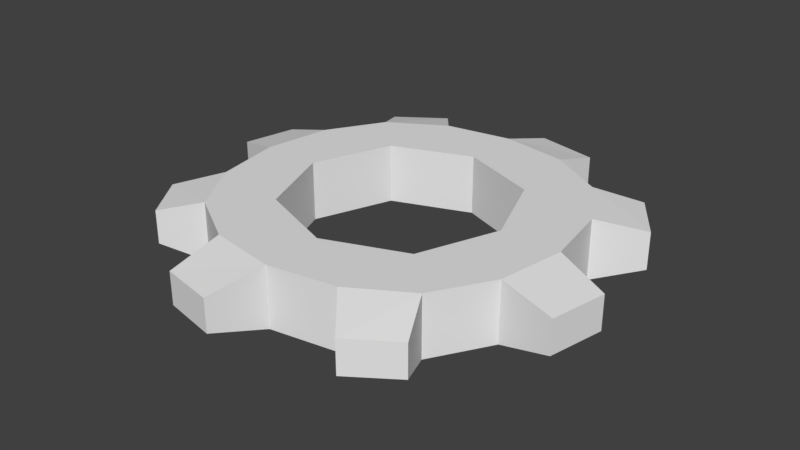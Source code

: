 # Source: cog.blend  (saved by Blender 2.79.0; exported with 4.5.12 LTS)
import bpy
from mathutils import Matrix  # noqa: F401  (used for matrix-valued properties, if any)

bpy.ops.wm.read_factory_settings(use_empty=True)
scene = bpy.context.scene
scene.name = 'Scene'

# ---- collections
col_collection_1 = bpy.data.collections.new('Collection 1'); scene.collection.children.link(col_collection_1)

# ---- world
world_world = bpy.data.worlds.new('World'); scene.world = world_world
world_world.color = (0.05088, 0.05088, 0.05088)
world_world.use_sun_shadow = False
world_world.sun_shadow_jitter_overblur = 0.0
world_world.cycles.sampling_method = 'MANUAL'

# ---- meshes
me_plane_001 = bpy.data.meshes.new('Plane.001')
me_plane_001.from_pydata([(1.504e-10, -0.609, 0.06191), (0.609, 7.995e-10, 0.06191), (1.504e-10, 0.609, 0.06191), (-0.875, 0.375, 0.06191), (-0.9375, -1.822e-12, 0.06191), (-0.875, -0.375, 0.06191), (-0.375, -0.875, 0.06191), (0.0, -0.9375, 0.06191), (0.375, -0.875, 0.06191), (0.875, -0.375, 0.06191), (0.9375, -1.822e-12, 0.06191), (0.875, 0.375, 0.06191), (0.375, 0.875, 0.06191), (0.0, 0.9375, 0.06191), (-0.375, 0.875, 0.06191), (-0.6875, -0.6875, 0.06191), (0.6875, -0.6875, 0.06191), (-0.6875, 0.6875, 0.06191), (0.6875, 0.6875, 0.06191), (1.322e-10, -0.609, 0.3973), (4.561e-13, -0.9375, 0.3973), (-0.875, -0.375, 0.3973), (-0.375, -0.875, 0.3973), (0.609, 7.813e-10, 0.3973), (0.9375, -1.367e-12, 0.3973), (0.375, -0.875, 0.3973), (0.875, -0.375, 0.3973), (1.322e-10, 0.609, 0.3973), (4.561e-13, 0.9375, 0.3973), (0.875, 0.375, 0.3973), (0.375, 0.875, 0.3973), (-0.9375, -1.367e-12, 0.3973), (-0.375, 0.875, 0.3973), (-0.875, 0.375, 0.3973), (-0.6875, 0.6875, 0.3973), (-0.6875, -0.6875, 0.3973), (0.6875, -0.6875, 0.3973), (0.6875, 0.6875, 0.3973), (-0.9249, -0.8106, 0.3227), (-1.096, -0.5576, 0.3247), (-1.223, 0.09394, 0.3212), (0.0, 0.9375, 0.06191), (-1.161, 0.3955, 0.3198), (0.9176, 0.8215, 0.1284), (1.103, 0.5467, 0.1263), (1.224, -0.08758, 0.1342), (1.16, -0.4019, 0.1356), (0.808, -0.9267, 0.1384), (0.5603, -1.094, 0.1365), (-0.09444, -1.223, 0.1383), (-0.395, -1.161, 0.1397), (-0.9249, -0.8106, 0.1364), (-1.096, -0.5576, 0.1345), (0.375, 0.875, 0.06191), (-1.223, 0.09394, 0.138), (-1.161, 0.3955, 0.1394), (-0.6875, 0.6875, 0.3973), (-0.375, 0.875, 0.3973), (4.561e-13, 0.9375, 0.3973), (0.375, 0.875, 0.3973), (-0.6875, 0.6875, 0.06191), (-0.375, 0.875, 0.06191), (-0.4413, -0.4413, 0.06191), (-0.609, 7.995e-10, 0.06191), (0.4413, -0.4413, 0.06191), (0.4413, 0.4413, 0.06191), (-0.4413, 0.4413, 0.06191), (-0.4413, -0.4413, 0.3973), (-0.609, 7.813e-10, 0.3973), (0.4413, -0.4413, 0.3973), (0.4413, 0.4413, 0.3973), (-0.4413, 0.4413, 0.3973), (-0.395, -1.161, 0.3195), (-0.09444, -1.223, 0.3209), (0.5603, -1.094, 0.3227), (0.808, -0.9267, 0.3208), (1.16, -0.4019, 0.3236), (1.224, -0.08758, 0.325), (1.103, 0.5467, 0.3329), (0.9176, 0.8215, 0.3308), (0.4113, 1.133, 0.127), (0.4113, 1.133, 0.3322), (0.06837, 1.203, 0.1255), (0.06837, 1.203, 0.3337), (-0.552, 1.1, 0.329), (-0.8163, 0.9211, 0.3269), (-0.552, 1.1, 0.1302), (-0.8163, 0.9211, 0.1323)], [], [(0, 7, 6, 62), (63, 62, 5, 4), (62, 6, 15, 5), (1, 10, 9, 64), (0, 64, 8, 7), (64, 9, 16, 8), (2, 13, 12, 65), (1, 65, 11, 10), (65, 12, 18, 11), (63, 4, 3, 66), (2, 66, 14, 13), (66, 3, 17, 14), (19, 67, 22, 20), (68, 31, 21, 67), (67, 21, 35, 22), (23, 69, 26, 24), (19, 20, 25, 69), (69, 25, 36, 26), (27, 70, 30, 28), (23, 24, 29, 70), (70, 29, 37, 30), (68, 71, 33, 31), (27, 28, 32, 71), (71, 32, 34, 33), (17, 3, 33, 34), (13, 28, 58, 41), (16, 9, 26, 36), (14, 32, 28, 13), (49, 73, 72, 50), (17, 34, 56, 60), (11, 29, 24, 10), (7, 20, 73, 49), (31, 33, 42, 40), (15, 6, 22, 35), (18, 12, 30, 37), (41, 58, 83, 82), (22, 6, 50, 72), (9, 10, 45, 46), (48, 47, 75, 74), (18, 37, 79, 43), (20, 22, 72, 73), (54, 40, 42, 55), (35, 21, 39, 38), (52, 51, 38, 39), (11, 18, 43, 44), (34, 32, 57, 56), (45, 77, 76, 46), (12, 13, 41, 53), (59, 53, 80, 81), (8, 25, 20, 7), (44, 43, 79, 78), (33, 3, 55, 42), (15, 35, 38, 51), (25, 8, 48, 74), (86, 87, 85, 84), (14, 17, 60, 61), (32, 14, 61, 57), (4, 31, 40, 54), (5, 21, 31, 4), (8, 16, 47, 48), (28, 30, 59, 58), (82, 83, 81, 80), (37, 29, 78, 79), (30, 12, 53, 59), (63, 68, 67, 62), (64, 69, 23, 1), (0, 19, 69, 64), (65, 70, 27, 2), (1, 23, 70, 65), (66, 71, 68, 63), (2, 27, 71, 66), (62, 67, 19, 0), (3, 4, 54, 55), (26, 9, 46, 76), (56, 57, 84, 85), (16, 36, 75, 47), (61, 60, 87, 86), (36, 25, 74, 75), (5, 15, 51, 52), (57, 61, 86, 84), (10, 24, 77, 45), (60, 56, 85, 87), (24, 26, 76, 77), (6, 7, 49, 50), (58, 59, 81, 83), (21, 5, 52, 39), (53, 41, 82, 80), (29, 11, 44, 78)])
_uv = me_plane_001.uv_layers.new(name='UVMap')
_uv.uv.foreach_set('vector', [0.0, 0.0, 1.0, 0.0, 1.0, 1.0, 0.0, 1.0, 0.0, 0.0, 1.0, 0.0, 1.0, 1.0, 0.0, 1.0, 0.0, 0.0, 1.0, 0.0, 1.0, 1.0, 0.0, 1.0, 0.0, 0.0, 1.0, 0.0, 1.0, 1.0, 0.0, 1.0, 0.0, 0.0, 1.0, 0.0, 1.0, 1.0, 0.0, 1.0, 0.0, 0.0, 1.0, 0.0, 1.0, 1.0, 0.0, 1.0, 0.0, 0.0, 1.0, 0.0, 1.0, 1.0, 0.0, 1.0, 0.0, 0.0, 1.0, 0.0, 1.0, 1.0, 0.0, 1.0, 0.0, 0.0, 1.0, 0.0, 1.0, 1.0, 0.0, 1.0, 0.0, 0.0, 1.0, 0.0, 1.0, 1.0, 0.0, 1.0, 0.0, 0.0, 1.0, 0.0, 1.0, 1.0, 0.0, 1.0, 0.0, 0.0, 1.0, 0.0, 1.0, 1.0, 0.0, 1.0, 0.0, 0.0, 1.0, 0.0, 1.0, 1.0, 0.0, 1.0, 0.0, 0.0, 1.0, 0.0, 1.0, 1.0, 0.0, 1.0, 0.0, 0.0, 1.0, 0.0, 1.0, 1.0, 0.0, 1.0, 0.0, 0.0, 1.0, 0.0, 1.0, 1.0, 0.0, 1.0, 0.0, 0.0, 1.0, 0.0, 1.0, 1.0, 0.0, 1.0, 0.0, 0.0, 1.0, 0.0, 1.0, 1.0, 0.0, 1.0, 0.0, 0.0, 1.0, 0.0, 1.0, 1.0, 0.0, 1.0, 0.0, 0.0, 1.0, 0.0, 1.0, 1.0, 0.0, 1.0, 0.0, 0.0, 1.0, 0.0, 1.0, 1.0, 0.0, 1.0, 0.0, 0.0, 1.0, 0.0, 1.0, 1.0, 0.0, 1.0, 0.0, 0.0, 1.0, 0.0, 1.0, 1.0, 0.0, 1.0, 0.0, 0.0, 1.0, 0.0, 1.0, 1.0, 0.0, 1.0, 0.0, 0.0, 1.0, 0.0, 1.0, 1.0, 0.0, 1.0, 0.0, 0.0, 1.0, 0.0, 1.0, 1.0, 0.0, 1.0, 0.0, 0.0, 1.0, 0.0, 1.0, 1.0, 0.0, 1.0, 0.0, 0.0, 1.0, 0.0, 1.0, 1.0, 0.0, 1.0, 0.0, 0.0, 1.0, 0.0, 1.0, 1.0, 0.0, 1.0, 0.0, 0.0, 1.0, 0.0, 1.0, 1.0, 0.0, 1.0, 0.0, 0.0, 1.0, 0.0, 1.0, 1.0, 0.0, 1.0, 0.0, 0.0, 1.0, 0.0, 1.0, 1.0, 0.0, 1.0, 0.0, 0.0, 1.0, 0.0, 1.0, 1.0, 0.0, 1.0, 0.0, 0.0, 1.0, 0.0, 1.0, 1.0, 0.0, 1.0, 0.0, 0.0, 1.0, 0.0, 1.0, 1.0, 0.0, 1.0, 0.0, 0.0, 1.0, 0.0, 1.0, 1.0, 0.0, 1.0, 0.0, 0.0, 1.0, 0.0, 1.0, 1.0, 0.0, 1.0, 0.0, 0.0, 1.0, 0.0, 1.0, 1.0, 0.0, 1.0, 0.0, 0.0, 1.0, 0.0, 1.0, 1.0, 0.0, 1.0, 0.0, 0.0, 1.0, 0.0, 1.0, 1.0, 0.0, 1.0, 0.0, 0.0, 1.0, 0.0, 1.0, 1.0, 0.0, 1.0, 0.0, 0.0, 1.0, 0.0, 1.0, 1.0, 0.0, 1.0, 0.0, 0.0, 1.0, 0.0, 1.0, 1.0, 0.0, 1.0, 0.0, 0.0, 1.0, 0.0, 1.0, 1.0, 0.0, 1.0, 0.0, 0.0, 1.0, 0.0, 1.0, 1.0, 0.0, 1.0, 0.0, 0.0, 1.0, 0.0, 1.0, 1.0, 0.0, 1.0, 0.0, 0.0, 1.0, 0.0, 1.0, 1.0, 0.0, 1.0, 0.0, 0.0, 1.0, 0.0, 1.0, 1.0, 0.0, 1.0, 0.0, 0.0, 1.0, 0.0, 1.0, 1.0, 0.0, 1.0, 0.0, 0.0, 1.0, 0.0, 1.0, 1.0, 0.0, 1.0, 0.0, 0.0, 1.0, 0.0, 1.0, 1.0, 0.0, 1.0, 0.0, 0.0, 1.0, 0.0, 1.0, 1.0, 0.0, 1.0, 0.0, 0.0, 1.0, 0.0, 1.0, 1.0, 0.0, 1.0, 0.0, 0.0, 1.0, 0.0, 1.0, 1.0, 0.0, 1.0, 0.0, 0.0, 1.0, 0.0, 1.0, 1.0, 0.0, 1.0, 0.0, 0.0, 1.0, 0.0, 1.0, 1.0, 0.0, 1.0, 0.0, 0.0, 1.0, 0.0, 1.0, 1.0, 0.0, 1.0, 0.0, 0.0, 1.0, 0.0, 1.0, 1.0, 0.0, 1.0, 0.0, 0.0, 1.0, 0.0, 1.0, 1.0, 0.0, 1.0, 0.0, 0.0, 1.0, 0.0, 1.0, 1.0, 0.0, 1.0, 0.0, 0.0, 1.0, 0.0, 1.0, 1.0, 0.0, 1.0, 0.0, 0.0, 1.0, 0.0, 1.0, 1.0, 0.0, 1.0, 0.0, 0.0, 1.0, 0.0, 1.0, 1.0, 0.0, 1.0, 0.0, 0.0, 1.0, 0.0, 1.0, 1.0, 0.0, 1.0, 0.0, 0.0, 1.0, 0.0, 1.0, 1.0, 0.0, 1.0, 0.0, 0.0, 1.0, 0.0, 1.0, 1.0, 0.0, 1.0, 0.0, 0.0, 1.0, 0.0, 1.0, 1.0, 0.0, 1.0, 0.0, 0.0, 1.0, 0.0, 1.0, 1.0, 0.0, 1.0, 0.0, 0.0, 1.0, 0.0, 1.0, 1.0, 0.0, 1.0, 0.0, 0.0, 1.0, 0.0, 1.0, 1.0, 0.0, 1.0, 0.0, 0.0, 1.0, 0.0, 1.0, 1.0, 0.0, 1.0, 0.0, 0.0, 1.0, 0.0, 1.0, 1.0, 0.0, 1.0, 0.0, 0.0, 1.0, 0.0, 1.0, 1.0, 0.0, 1.0, 0.0, 0.0, 1.0, 0.0, 1.0, 1.0, 0.0, 1.0, 0.0, 0.0, 1.0, 0.0, 1.0, 1.0, 0.0, 1.0, 0.0, 0.0, 1.0, 0.0, 1.0, 1.0, 0.0, 1.0, 0.0, 0.0, 1.0, 0.0, 1.0, 1.0, 0.0, 1.0, 0.0, 0.0, 1.0, 0.0, 1.0, 1.0, 0.0, 1.0, 0.0, 0.0, 1.0, 0.0, 1.0, 1.0, 0.0, 1.0, 0.0, 0.0, 1.0, 0.0, 1.0, 1.0, 0.0, 1.0, 0.0, 0.0, 1.0, 0.0, 1.0, 1.0, 0.0, 1.0, 0.0, 0.0, 1.0, 0.0, 1.0, 1.0, 0.0, 1.0, 0.0, 0.0, 1.0, 0.0, 1.0, 1.0, 0.0, 1.0, 0.0, 0.0, 1.0, 0.0, 1.0, 1.0, 0.0, 1.0, 0.0, 0.0, 1.0, 0.0, 1.0, 1.0, 0.0, 1.0, 0.0, 0.0, 1.0, 0.0, 1.0, 1.0, 0.0, 1.0, 0.0, 0.0, 1.0, 0.0, 1.0, 1.0, 0.0, 1.0, 0.0, 0.0, 1.0, 0.0, 1.0, 1.0, 0.0, 1.0])
me_plane_001.use_remesh_preserve_volume = False
me_plane_001.use_remesh_preserve_attributes = False
me_plane_001.use_mirror_vertex_groups = False
me_plane_001.update()

# ---- objects
ob_plane = bpy.data.objects.new('Plane', me_plane_001)

# ---- transforms, parenting, visibility, modifiers, constraints
ob_plane.location = (0.0, 0.0, 0.0)
ob_plane.lineart.crease_threshold = 0.0

# ---- collection membership
col_collection_1.objects.link(ob_plane)

# ---- scene / render settings (as saved in the file)
scene.frame_start = 1; scene.frame_end = 250; scene.frame_set(1)
scene.render.engine = 'BLENDER_EEVEE_NEXT'
scene.render.resolution_percentage = 50
scene.render.dither_intensity = 0.0
scene.cycles.use_denoising = False
scene.cycles.samples = 128
scene.cycles.sampling_pattern = 'TABULATED_SOBOL'
scene.cycles.use_adaptive_sampling = False
scene.cycles.use_light_tree = False
scene.cycles.blur_glossy = 0.0
scene.cycles.sample_clamp_indirect = 0.0
scene.view_settings.view_transform = 'Standard'
bpy.context.view_layer.update()

# ---- added for rendering (the .blend has no active camera and no usable light): camera, sun
cam_auto = bpy.data.cameras.new('AutoCamera')
cam_auto.lens = 50.0
cam_auto.sensor_width = 36.0
cam_auto.clip_end = 1000.0
ob_auto_camera = bpy.data.objects.new('AutoCamera', cam_auto)
scene.collection.objects.link(ob_auto_camera)
ob_auto_camera.location = (3.20419, -3.85396, 2.79243)
ob_auto_camera.rotation_euler = (1.09748, -7.21219e-08, 0.694738)
scene.camera = ob_auto_camera
light_auto_sun = bpy.data.lights.new('AutoSun', 'SUN')
light_auto_sun.energy = 3.0
light_auto_sun.angle = 0.0523599
ob_auto_sun = bpy.data.objects.new('AutoSun', light_auto_sun)
scene.collection.objects.link(ob_auto_sun)
ob_auto_sun.rotation_euler = (0.872665, 0.174533, 0.523599)
bpy.context.view_layer.update()
